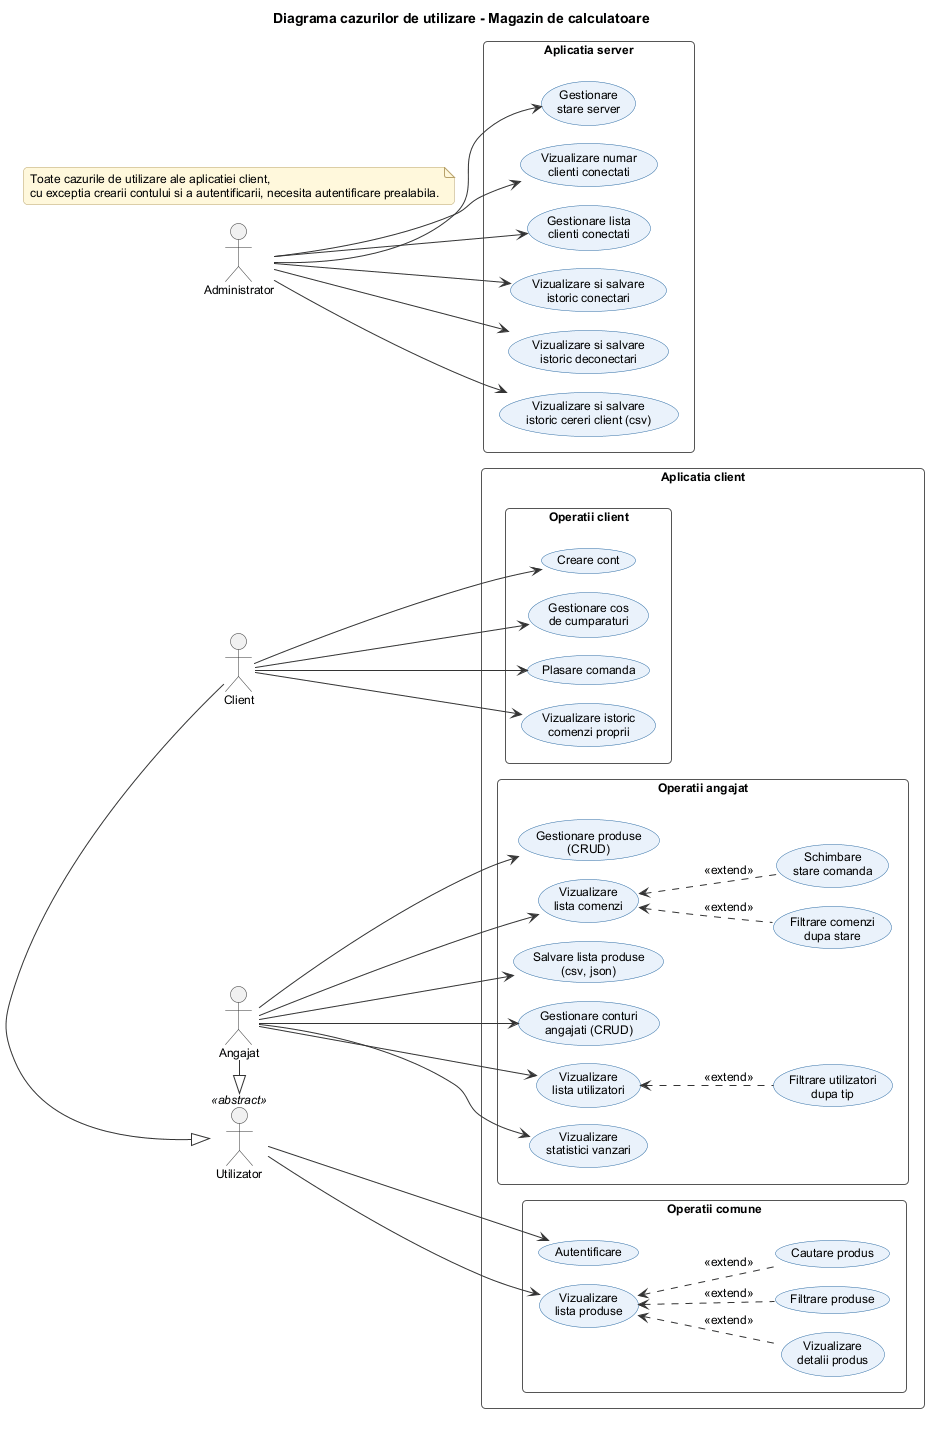

The diagram above was rendered by PlantUML. Its source (embedded in the PNG):
@startuml cazuri_utilizare
!include ../_stil.iuml
left to right direction
title Diagrama cazurilor de utilizare - Magazin de calculatoare

actor "Client" as Client
actor "Utilizator" as Utilizator <<abstract>>
actor "Angajat" as Angajat

Client -|> Utilizator
Angajat -|> Utilizator

rectangle "Aplicatia client" {
  rectangle "Operatii client" as RC {
    usecase "Creare cont" as UC01
    usecase "Gestionare cos\nde cumparaturi" as UC07
    usecase "Plasare comanda" as UC08
    usecase "Vizualizare istoric\ncomenzi proprii" as UC09
  }
  rectangle "Operatii comune" as RU {
    usecase "Autentificare" as UC02
    usecase "Vizualizare\nlista produse" as UC03
    usecase "Vizualizare\ndetalii produs" as UC04
    usecase "Filtrare produse" as UC05
    usecase "Cautare produs" as UC06
  }
  rectangle "Operatii angajat" as RA {
    usecase "Gestionare produse\n(CRUD)" as UC10
    usecase "Vizualizare\nlista comenzi" as UC11
    usecase "Filtrare comenzi\ndupa stare" as UC12
    usecase "Schimbare\nstare comanda" as UC13
    usecase "Salvare lista produse\n(csv, json)" as UC14
    usecase "Gestionare conturi\nangajati (CRUD)" as UC15
    usecase "Vizualizare\nlista utilizatori" as UC16
    usecase "Filtrare utilizatori\ndupa tip" as UC17
    usecase "Vizualizare\nstatistici vanzari" as UC18
  }
}

Client --> UC01
Client --> UC07
Client --> UC08
Client --> UC09

Utilizator --> UC02
Utilizator --> UC03
UC03 <.. UC04 : <<extend>>
UC03 <.. UC05 : <<extend>>
UC03 <.. UC06 : <<extend>>

Angajat --> UC10
Angajat --> UC11
Angajat --> UC14
Angajat --> UC15
Angajat --> UC16
Angajat --> UC18
UC11 <.. UC12 : <<extend>>
UC11 <.. UC13 : <<extend>>
UC16 <.. UC17 : <<extend>>

actor "Administrator" as Admin
rectangle "Aplicatia server" {
  usecase "Gestionare\nstare server" as UC19
  usecase "Vizualizare numar\nclienti conectati" as UC20
  usecase "Gestionare lista\nclienti conectati" as UC21
  usecase "Vizualizare si salvare\nistoric conectari" as UC22
  usecase "Vizualizare si salvare\nistoric deconectari" as UC23
  usecase "Vizualizare si salvare\nistoric cereri client (csv)" as UC24
}
Admin --> UC19
Admin --> UC20
Admin --> UC21
Admin --> UC22
Admin --> UC23
Admin --> UC24

note "Toate cazurile de utilizare ale aplicatiei client,\ncu exceptia crearii contului si a autentificarii, necesita autentificare prealabila." as N1
@enduml